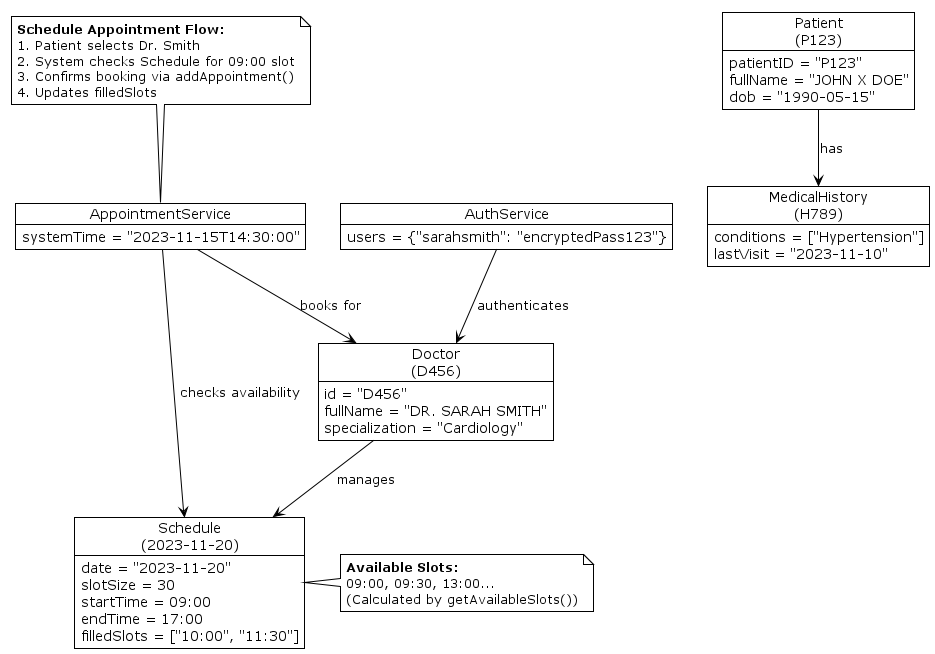

The diagram above was rendered by PlantUML. Its source (embedded in the PNG):
@startuml Schedule Appointment
!theme plain

' === Objects ===
object "Patient\n(P123)" as patient {
  patientID = "P123"
  fullName = "JOHN X DOE"
  dob = "1990-05-15"
}

object "MedicalHistory\n(H789)" as medHistory {
  conditions = ["Hypertension"]
  lastVisit = "2023-11-10"
}

object "Doctor\n(D456)" as doctor {
  id = "D456"
  fullName = "DR. SARAH SMITH"
  specialization = "Cardiology"
}

object "Schedule\n(2023-11-20)" as schedule {
  date = "2023-11-20"
  slotSize = 30
  startTime = 09:00
  endTime = 17:00
  filledSlots = ["10:00", "11:30"]
}

object "AppointmentService" as apptService {
  systemTime = "2023-11-15T14:30:00"
}

object "AuthService" as auth {
  users = {"sarahsmith": "encryptedPass123"}
}

' === Relationships ===
patient --> medHistory : "has"
doctor --> schedule : "manages"
apptService --> schedule : "checks availability"
apptService --> doctor : "books for"
auth --> doctor : "authenticates"

' === Flow Notes ===
note top of apptService
  **Schedule Appointment Flow:**
  1. Patient selects Dr. Smith
  2. System checks Schedule for 09:00 slot
  3. Confirms booking via addAppointment()
  4. Updates filledSlots
end note

note right of schedule
  **Available Slots:**
  09:00, 09:30, 13:00...
  (Calculated by getAvailableSlots())
end note
@enduml